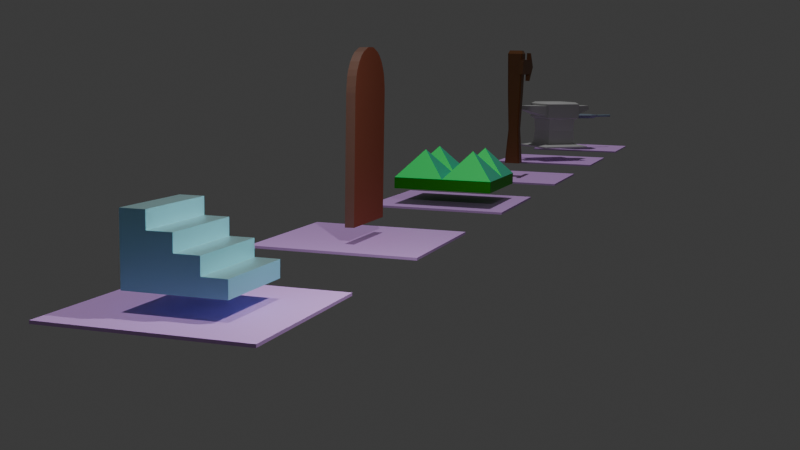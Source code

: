 # Source: paractic_modelling_pan.blend  (saved by Blender 4.2.66; exported with 4.5.12 LTS)
import bpy
from mathutils import Matrix  # noqa: F401  (used for matrix-valued properties, if any)

bpy.ops.wm.read_factory_settings(use_empty=True)
scene = bpy.context.scene
scene.name = 'Scene'

# ---- collections
col_collection = bpy.data.collections.new('Collection'); scene.collection.children.link(col_collection)

# ---- materials (node trees are filled in below, after node groups)
mat_basic = bpy.data.materials.new('Basic')
mat_basic_hard = bpy.data.materials.new('Basic_hard')
mat_alap_sik = bpy.data.materials.new('Alap_sik')
mat_door_medium = bpy.data.materials.new('door_medium')
mat_door_light = bpy.data.materials.new('door_light')
mat_trap_basic = bpy.data.materials.new('trap_basic')
mat_trap_light = bpy.data.materials.new('trap_light')
mat_trap_dark = bpy.data.materials.new('trap_dark')
mat_column_medium = bpy.data.materials.new('column_medium')
mat_column_dark = bpy.data.materials.new('column_dark')
mat_column_light = bpy.data.materials.new('column_light')
mat_anvil_grey = bpy.data.materials.new('anvil_grey')
mat_pan_col = bpy.data.materials.new('pan_col')

# ---- node groups
ng_smooth_by_angle = bpy.data.node_groups.new('Smooth by Angle', 'GeometryNodeTree')
_s = ng_smooth_by_angle.interface.new_socket(name='Mesh', in_out='OUTPUT', socket_type='NodeSocketGeometry')
_s = ng_smooth_by_angle.interface.new_socket(name='Mesh', in_out='INPUT', socket_type='NodeSocketGeometry')
_s = ng_smooth_by_angle.interface.new_socket(name='Angle', in_out='INPUT', socket_type='NodeSocketFloat')
_s.subtype = 'ANGLE'
_s.default_value = 0.5236
_s.min_value = 0.0
_s.max_value = 3.142
_s.description = 'Maximum face angle for smooth edges'
_s = ng_smooth_by_angle.interface.new_socket(name='Ignore Sharpness', in_out='INPUT', socket_type='NodeSocketBool')
_s.force_non_field = True
ng_smooth_by_angle.description = 'Set the sharpness of mesh edges based on the angle between the neighboring faces'
ng_smooth_by_angle.is_modifier = True
_N = ng_smooth_by_angle.nodes; _L = ng_smooth_by_angle.links
n0 = _N.new('GeometryNodeSetShadeSmooth'); n0.name = 'Set Shade Smooth'; n0.location = (120, -80)
n0.domain = 'EDGE'
n1 = _N.new('GeometryNodeSetShadeSmooth'); n1.name = 'Set Shade Smooth.001'; n1.location = (300, -80)
n2 = _N.new('NodeGroupOutput'); n2.name = 'Group Output'; n2.location = (480, -80)
n3 = _N.new('GeometryNodeInputMeshEdgeAngle'); n3.name = 'Edge Angle'; n3.location = (-440, -240)
n4 = _N.new('NodeGroupInput'); n4.name = 'Group Input'; n4.location = (-80, -80)
n5 = _N.new('GeometryNodeInputEdgeSmooth'); n5.name = 'Is Edge Smooth'; n5.location = (-260, -120)
n6 = _N.new('GeometryNodeInputShadeSmooth'); n6.name = 'Is Shade Smooth'; n6.location = (-440, -397)
n7 = _N.new('FunctionNodeCompare'); n7.name = 'Compare'; n7.location = (-260, -260)
n7.operation = 'LESS_EQUAL'
n7.inputs[6].default_value = (0.0, 0.0, 0.0, 0.0)
n7.inputs[7].default_value = (0.0, 0.0, 0.0, 0.0)
n8 = _N.new('FunctionNodeBooleanMath'); n8.name = 'Boolean Math.001'; n8.location = (-80, -260)
n9 = _N.new('NodeGroupInput'); n9.name = 'Group Input.001'; n9.location = (-440, -329)
n10 = _N.new('NodeGroupInput'); n10.name = 'Group Input.002'; n10.location = (-259, -189)
n11 = _N.new('FunctionNodeBooleanMath'); n11.name = 'Boolean Math'; n11.location = (-80, -149)
n11.operation = 'OR'
n12 = _N.new('FunctionNodeBooleanMath'); n12.name = 'Boolean Math.002'; n12.location = (-260, -380)
n12.operation = 'OR'
n13 = _N.new('NodeGroupInput'); n13.name = 'Group Input.003'; n13.location = (-440, -460)
_L.new(n3.outputs[0], n7.inputs[0])
_L.new(n1.outputs[0], n2.inputs[0])
_L.new(n9.outputs[1], n7.inputs[1])
_L.new(n7.outputs[0], n8.inputs[0])
_L.new(n4.outputs[0], n0.inputs[0])
_L.new(n0.outputs[0], n1.inputs[0])
_L.new(n8.outputs[0], n0.inputs[2])
_L.new(n10.outputs[2], n11.inputs[1])
_L.new(n5.outputs[0], n11.inputs[0])
_L.new(n11.outputs[0], n0.inputs[1])
_L.new(n13.outputs[2], n12.inputs[1])
_L.new(n6.outputs[0], n12.inputs[0])
_L.new(n12.outputs[0], n8.inputs[1])
n2.is_active_output = True

# ---- material node trees
mat_basic.use_nodes = True; mat_basic.node_tree.nodes.clear()
_N = mat_basic.node_tree.nodes; _L = mat_basic.node_tree.links
n0 = _N.new('ShaderNodeBsdfPrincipled'); n0.name = 'Principled BSDF'; n0.location = (10, 300)
n0.inputs[0].default_value = (0.2766, 0.7051, 0.8001, 1.0)
n1 = _N.new('ShaderNodeOutputMaterial'); n1.name = 'Material Output'; n1.location = (300, 300)
_L.new(n0.outputs[0], n1.inputs[0])
n1.is_active_output = True
mat_basic_hard.use_nodes = True; mat_basic_hard.node_tree.nodes.clear()
_N = mat_basic_hard.node_tree.nodes; _L = mat_basic_hard.node_tree.links
n0 = _N.new('ShaderNodeBsdfPrincipled'); n0.name = 'Principled BSDF'; n0.location = (10, 300)
n0.inputs[0].default_value = (0.5091, 0.7807, 0.8003, 1.0)
n0.inputs[1].default_value = 1.0
n1 = _N.new('ShaderNodeOutputMaterial'); n1.name = 'Material Output'; n1.location = (300, 300)
_L.new(n0.outputs[0], n1.inputs[0])
n1.is_active_output = True
mat_alap_sik.use_nodes = True; mat_alap_sik.node_tree.nodes.clear()
_N = mat_alap_sik.node_tree.nodes; _L = mat_alap_sik.node_tree.links
n0 = _N.new('ShaderNodeBsdfPrincipled'); n0.name = 'Principled BSDF'; n0.location = (10, 300)
n0.inputs[0].default_value = (0.7639, 0.4292, 0.9598, 0.0)
n1 = _N.new('ShaderNodeOutputMaterial'); n1.name = 'Material Output'; n1.location = (300, 300)
_L.new(n0.outputs[0], n1.inputs[0])
n1.is_active_output = True
mat_door_medium.use_nodes = True; mat_door_medium.node_tree.nodes.clear()
_N = mat_door_medium.node_tree.nodes; _L = mat_door_medium.node_tree.links
n0 = _N.new('ShaderNodeBsdfPrincipled'); n0.name = 'Principled BSDF'; n0.location = (10, 300)
n0.inputs[0].default_value = (0.3347, 0.1083, 0.06471, 1.0)
n0.inputs[1].default_value = 0.6744
n0.inputs[2].default_value = 1.0
n0.inputs[3].default_value = 1.0
n1 = _N.new('ShaderNodeOutputMaterial'); n1.name = 'Material Output'; n1.location = (300, 300)
_L.new(n0.outputs[0], n1.inputs[0])
n1.is_active_output = True
mat_door_light.use_nodes = True; mat_door_light.node_tree.nodes.clear()
_N = mat_door_light.node_tree.nodes; _L = mat_door_light.node_tree.links
n0 = _N.new('ShaderNodeBsdfPrincipled'); n0.name = 'Principled BSDF'; n0.location = (10, 300)
n0.inputs[0].default_value = (0.1985, 0.1017, 0.0727, 1.0)
n1 = _N.new('ShaderNodeOutputMaterial'); n1.name = 'Material Output'; n1.location = (300, 300)
_L.new(n0.outputs[0], n1.inputs[0])
n1.is_active_output = True
mat_trap_basic.use_nodes = True; mat_trap_basic.node_tree.nodes.clear()
_N = mat_trap_basic.node_tree.nodes; _L = mat_trap_basic.node_tree.links
n0 = _N.new('ShaderNodeBsdfPrincipled'); n0.name = 'Principled BSDF'; n0.location = (10, 300)
n0.inputs[0].default_value = (0.04353, 0.8013, 0.1992, 1.0)
n0.inputs[1].default_value = 0.8837
n0.inputs[2].default_value = 0.686
n1 = _N.new('ShaderNodeOutputMaterial'); n1.name = 'Material Output'; n1.location = (300, 300)
_L.new(n0.outputs[0], n1.inputs[0])
n1.is_active_output = True
mat_trap_light.use_nodes = True; mat_trap_light.node_tree.nodes.clear()
_N = mat_trap_light.node_tree.nodes; _L = mat_trap_light.node_tree.links
n0 = _N.new('ShaderNodeBsdfPrincipled'); n0.name = 'Principled BSDF'; n0.location = (10, 300)
n0.inputs[0].default_value = (0.1229, 0.7304, 0.5016, 1.0)
n0.inputs[1].default_value = 1.0
n0.inputs[2].default_value = 0.8721
n1 = _N.new('ShaderNodeOutputMaterial'); n1.name = 'Material Output'; n1.location = (300, 300)
_L.new(n0.outputs[0], n1.inputs[0])
n1.is_active_output = True
mat_trap_dark.use_nodes = True; mat_trap_dark.node_tree.nodes.clear()
_N = mat_trap_dark.node_tree.nodes; _L = mat_trap_dark.node_tree.links
n0 = _N.new('ShaderNodeBsdfPrincipled'); n0.name = 'Principled BSDF'; n0.location = (10, 300)
n0.inputs[0].default_value = (0.03145, 0.4969, 0.01212, 1.0)
n0.inputs[1].default_value = 0.9302
n0.inputs[2].default_value = 0.4651
n0.inputs[3].default_value = 1.0
n1 = _N.new('ShaderNodeOutputMaterial'); n1.name = 'Material Output'; n1.location = (300, 300)
_L.new(n0.outputs[0], n1.inputs[0])
n1.is_active_output = True
mat_column_medium.use_nodes = True; mat_column_medium.node_tree.nodes.clear()
_N = mat_column_medium.node_tree.nodes; _L = mat_column_medium.node_tree.links
n0 = _N.new('ShaderNodeBsdfPrincipled'); n0.name = 'Principled BSDF'; n0.location = (10, 300)
n0.inputs[0].default_value = (0.1838, 0.06099, 0.008393, 1.0)
n1 = _N.new('ShaderNodeOutputMaterial'); n1.name = 'Material Output'; n1.location = (300, 300)
_L.new(n0.outputs[0], n1.inputs[0])
n1.is_active_output = True
mat_column_dark.use_nodes = True; mat_column_dark.node_tree.nodes.clear()
_N = mat_column_dark.node_tree.nodes; _L = mat_column_dark.node_tree.links
n0 = _N.new('ShaderNodeBsdfPrincipled'); n0.name = 'Principled BSDF'; n0.location = (10, 300)
n0.inputs[0].default_value = (0.2037, 0.06403, 0.04224, 1.0)
n1 = _N.new('ShaderNodeOutputMaterial'); n1.name = 'Material Output'; n1.location = (300, 300)
_L.new(n0.outputs[0], n1.inputs[0])
n1.is_active_output = True
mat_column_light.use_nodes = True; mat_column_light.node_tree.nodes.clear()
_N = mat_column_light.node_tree.nodes; _L = mat_column_light.node_tree.links
n0 = _N.new('ShaderNodeBsdfPrincipled'); n0.name = 'Principled BSDF'; n0.location = (10, 300)
n0.inputs[0].default_value = (0.1607, 0.07226, 0.02708, 1.0)
n1 = _N.new('ShaderNodeOutputMaterial'); n1.name = 'Material Output'; n1.location = (300, 300)
_L.new(n0.outputs[0], n1.inputs[0])
n1.is_active_output = True
mat_anvil_grey.use_nodes = True; mat_anvil_grey.node_tree.nodes.clear()
_N = mat_anvil_grey.node_tree.nodes; _L = mat_anvil_grey.node_tree.links
n0 = _N.new('ShaderNodeBsdfPrincipled'); n0.name = 'Principled BSDF'; n0.location = (10, 300)
n0.inputs[0].default_value = (0.5271, 0.5271, 0.5271, 1.0)
n1 = _N.new('ShaderNodeOutputMaterial'); n1.name = 'Material Output'; n1.location = (300, 300)
_L.new(n0.outputs[0], n1.inputs[0])
n1.is_active_output = True
mat_pan_col.use_nodes = True; mat_pan_col.node_tree.nodes.clear()
_N = mat_pan_col.node_tree.nodes; _L = mat_pan_col.node_tree.links
n0 = _N.new('ShaderNodeBsdfPrincipled'); n0.name = 'Principled BSDF'; n0.location = (10, 300)
n0.inputs[0].default_value = (0.1845, 0.2462, 0.3185, 1.0)
n1 = _N.new('ShaderNodeOutputMaterial'); n1.name = 'Material Output'; n1.location = (300, 300)
_L.new(n0.outputs[0], n1.inputs[0])
n1.is_active_output = True

# ---- world
world_world = bpy.data.worlds.new('World'); scene.world = world_world
world_world.use_nodes = True; world_world.node_tree.nodes.clear()
_N = world_world.node_tree.nodes; _L = world_world.node_tree.links
n0 = _N.new('ShaderNodeOutputWorld'); n0.name = 'World Output'; n0.location = (300, 300)
n1 = _N.new('ShaderNodeBackground'); n1.name = 'Background'; n1.location = (10, 300)
n1.inputs[0].default_value = (0.05088, 0.05088, 0.05088, 1.0)
_L.new(n1.outputs[0], n0.inputs[0])
n0.is_active_output = True
world_world.color = (0.05088, 0.05088, 0.05088)
world_world.sun_shadow_jitter_overblur = 0.0

# ---- cameras
cam_camera_01 = bpy.data.cameras.new('Camera_01')
cam_camera_01.clip_end = 100.0
cam_camera_01.ortho_scale = 7.314

# ---- lights
light_light = bpy.data.lights.new('Light', 'POINT')
light_light.energy = 1000.0
light_light.shadow_soft_size = 0.1
light_light_001 = bpy.data.lights.new('Light.001', 'POINT')
light_light_001.energy = 0.7
light_light_001.shadow_soft_size = 0.1
light_sun = bpy.data.lights.new('Sun', 'SUN')
light_sun.energy = 1.0

# ---- meshes
me_s_klap = bpy.data.meshes.new('Síklap')
me_s_klap.from_pydata([(-1.0, -1.0, 0.0), (1.0, -1.0, 0.0), (-1.0, 1.0, 0.0), (1.0, 1.0, 0.0), (1.0, -1.0, 0.35), (0.4977, -1.0, 0.35), (0.4977, 1.0, 0.35), (0.4977, -1.0, 0.7), (0.4977, 1.0, 0.7), (-0.002321, -1.0, 0.7), (-0.002321, 1.0, 0.7), (-0.002321, -1.0, 1.05), (-0.002321, 1.0, 1.05), (-0.5023, -1.0, 1.05), (-0.5023, 1.0, 1.05), (-0.5023, -1.0, 1.4), (-0.5023, 1.0, 1.4), (-1.0, -1.0, 1.4), (-1.0, 1.0, 1.4), (-1.0, -1.0, 0.0), (-1.0, 1.0, 0.0), (-1.0, 1.0, 1.4), (-0.5023, 1.0, 1.4), (-1.0, 1.0, 1.4), (-0.5023, 1.0, 1.4), (-0.002321, 0.9991, 1.05), (-0.5023, 0.9991, 1.05), (0.4977, 1.0, 0.7), (-0.002321, 1.0, 0.7), (1.0, 1.0, 0.35), (0.4977, 1.0, 0.35), (-1.0, -1.0, 0.0)], [(2, 0), (25, 26), (0, 31)], [(1, 4, 5, 19), (6, 8, 7, 5), (8, 10, 9, 7), (10, 12, 11, 9), (12, 14, 13, 11), (14, 16, 15, 13), (16, 18, 17, 15), (18, 20, 19, 17), (21, 22, 24, 23), (29, 3, 2, 20, 30), (6, 30, 20, 28, 27, 8), (10, 28, 20, 14, 12), (14, 20, 2, 21, 16), (0, 17, 19), (13, 15, 17, 0), (1, 0, 19), (19, 0, 13), (19, 9, 11, 13), (19, 5, 7, 9), (3, 1, 19, 2), (4, 1, 3, 29), (5, 4, 29, 30)])
me_s_klap.polygons.foreach_set('material_index', [0, 0, 2, 0, 2, 0, 2, 0, 0, 0, 0, 0, 0, 0, 0, 0, 0, 0, 0, 0, 0, 2])
_uv = me_s_klap.uv_layers.new(name='UVMap')
_uv.uv.foreach_set('vector', [1.0, 0.0, 1.0, 0.0, 1.0, 0.0, 1.0, 0.0, 1.0, 1.0, 1.0, 1.0, 1.0, 0.0, 1.0, 0.0, 1.0, 1.0, 1.0, 1.0, 1.0, 0.0, 1.0, 0.0, 1.0, 1.0, 1.0, 1.0, 1.0, 0.0, 1.0, 0.0, 1.0, 1.0, 1.0, 1.0, 1.0, 0.0, 1.0, 0.0, 1.0, 1.0, 1.0, 1.0, 1.0, 0.0, 1.0, 0.0, 1.0, 1.0, 1.0, 1.0, 1.0, 0.0, 1.0, 0.0, 1.0, 1.0, 1.0, 1.0, 1.0, 0.0, 1.0, 0.0, 0.0, 1.0, 0.2488, 1.0, 0.2488, 1.0, 0.0, 1.0, 0.0, 0.0, 1.0, 1.0, 0.0, 0.0, 0.0, 0.0, 0.0, 0.0, 1.0, 1.0, 0.0, 0.0, 0.0, 0.0, 0.0, 0.0, 0.0, 0.0, 1.0, 1.0, 1.0, 1.0, 0.0, 0.0, 0.0, 0.0, 1.0, 1.0, 1.0, 1.0, 1.0, 1.0, 0.0, 0.0, 0.0, 0.0, 0.0, 0.0, 1.0, 1.0, 0.0, 0.0, 1.0, 0.0, 1.0, 0.0, 1.0, 0.0, 1.0, 0.0, 1.0, 0.0, 0.0, 0.0, 1.0, 0.0, 0.0, 0.0, 1.0, 0.0, 1.0, 0.0, 0.0, 0.0, 1.0, 0.0, 1.0, 0.0, 1.0, 0.0, 1.0, 0.0, 1.0, 0.0, 1.0, 0.0, 1.0, 0.0, 1.0, 0.0, 1.0, 0.0, 0.0, 0.0, 1.0, 0.0, 1.0, 0.0, 0.0, 0.0, 1.0, 0.0, 1.0, 0.0, 1.0, 1.0, 0.0, 0.0, 1.0, 0.0, 1.0, 0.0, 0.0, 0.0, 0.0, 0.0])
me_s_klap.materials.append(mat_basic)
me_s_klap.materials.append(None)
me_s_klap.materials.append(mat_basic_hard)
me_s_klap.update()
me_s_klap_001 = bpy.data.meshes.new('Síklap.001')
me_s_klap_001.from_pydata([(-1.0, -1.0, 0.0), (1.0, -1.0, 0.0), (-1.0, 1.0, 0.0), (1.0, 1.0, 0.0), (-1.0, 1.0, 0.0), (-1.0, -1.0, 0.0), (1.0, -1.0, 0.0), (1.0, 1.0, 0.0), (-1.0, 1.0, -0.03061), (-1.0, -1.0, -0.03061), (1.0, -1.0, -0.03061), (1.0, 1.0, -0.03061)], [], [(0, 1, 3, 2), (5, 9, 10, 6), (1, 3, 7, 6), (2, 0, 5, 4), (3, 7, 4, 2), (0, 5, 6, 1), (9, 8, 11, 10), (6, 10, 11, 7), (4, 8, 9, 5), (7, 11, 8, 4)])
_uv = me_s_klap_001.uv_layers.new(name='UVMap')
_uv.uv.foreach_set('vector', [0.0, 0.0, 1.0, 0.0, 1.0, 1.0, 0.0, 1.0, 0.0, 0.0, 0.0, 0.0, 1.0, 0.0, 1.0, 0.0, 1.0, 0.0, 1.0, 1.0, 1.0, 1.0, 1.0, 0.0, 0.0, 1.0, 0.0, 0.0, 0.0, 0.0, 0.0, 1.0, 1.0, 1.0, 1.0, 1.0, 0.0, 1.0, 0.0, 1.0, 0.0, 0.0, 0.0, 0.0, 1.0, 0.0, 1.0, 0.0, 0.0, 0.0, 0.0, 1.0, 1.0, 1.0, 1.0, 0.0, 1.0, 0.0, 1.0, 0.0, 1.0, 1.0, 1.0, 1.0, 0.0, 1.0, 0.0, 1.0, 0.0, 0.0, 0.0, 0.0, 1.0, 1.0, 1.0, 1.0, 0.0, 1.0, 0.0, 1.0])
me_s_klap_001.materials.append(mat_alap_sik)
me_s_klap_001.update()
me_henger = bpy.data.meshes.new('Henger')
me_henger.from_pydata([(6.307, 1.174, 9.127), (3.222, 1.181, 9.146), (6.299, -1.405, 9.135), (3.214, -1.398, 9.154), (6.549, 1.169, -0.2458), (6.554, 1.151, -0.6644), (3.469, 1.158, -0.6458), (3.464, 1.176, -0.2272), (6.546, -1.392, -0.6566), (6.541, -1.41, -0.2379), (3.456, -1.403, -0.2193), (3.461, -1.385, -0.638), (6.545, -1.254, -1.804), (6.545, -1.33, -1.389), (3.46, -1.323, -1.371), (3.46, -1.247, -1.785), (6.544, -0.9116, -2.766), (6.544, -1.092, -2.37), (3.459, -1.085, -2.351), (3.459, -0.9048, -2.747), (6.545, -0.3863, -3.336), (6.544, -0.7374, -3.038), (3.459, -0.7306, -3.019), (3.46, -0.3794, -3.317), (6.545, -0.3122, -3.37), (6.546, 0.06795, -3.371), (3.461, 0.0748, -3.353), (3.46, -0.3053, -3.352), (6.548, 0.4933, -3.042), (6.547, 0.1417, -3.337), (3.462, 0.1486, -3.319), (3.463, 0.5001, -3.023), (6.551, 0.8487, -2.376), (6.549, 0.6677, -2.77), (3.464, 0.6746, -2.752), (3.465, 0.8556, -2.357), (6.553, 1.088, -1.397), (6.552, 1.011, -1.811), (3.467, 1.018, -1.792), (3.468, 1.095, -1.378)], [], [(12, 15, 18, 17), (12, 17, 32, 37), (16, 21, 28, 33), (24, 25, 29, 20), (28, 31, 34, 33), (32, 35, 38, 37), (9, 4, 0, 2), (8, 11, 14, 13), (36, 39, 6, 5), (0, 1, 3, 2), (10, 9, 2, 3), (3, 1, 7, 10), (16, 19, 22, 21), (20, 23, 27, 24), (25, 26, 30, 29), (8, 13, 36, 5), (14, 11, 6, 39), (18, 15, 38, 35), (22, 19, 34, 31), (26, 27, 23, 30), (5, 6, 7, 4), (11, 8, 9, 10), (15, 12, 13, 14), (19, 16, 17, 18), (23, 20, 21, 22), (26, 25, 24, 27), (31, 28, 29, 30), (35, 32, 33, 34), (39, 36, 37, 38), (10, 7, 6, 11), (14, 39, 38, 15), (18, 35, 34, 19), (22, 31, 30, 23), (8, 5, 4, 9), (12, 37, 36, 13), (16, 33, 32, 17), (20, 29, 28, 21), (4, 7, 1, 0)])
me_henger.polygons.foreach_set('material_index', [1, 0, 0, 0, 1, 1, 0, 1, 1, 1, 1, 0, 1, 1, 1, 0, 0, 0, 0, 0, 1, 1, 1, 1, 1, 1, 1, 1, 1, 0, 0, 0, 0, 0, 0, 0, 0, 1])
_uv = me_henger.uv_layers.new(name='UVMap')
_uv.uv.foreach_set('vector', [0.4243, 0.5, 0.4243, 1.0, 0.3882, 1.0, 0.3882, 0.5, 0.4243, 0.5, 0.3882, 0.5, 0.1118, 0.5, 0.07565, 0.5, 0.3568, 0.5, 0.3307, 0.5, 0.1693, 0.5, 0.1432, 0.5, 0.2741, 0.5, 0.2259, 0.5, 0.2166, 0.5, 0.2834, 0.5, 0.1693, 0.5, 0.1693, 1.0, 0.1432, 1.0, 0.1432, 0.5, 0.1118, 0.5, 0.1118, 1.0, 0.07565, 1.0, 0.07565, 0.5, 0.5, 0.5, 0.0, 0.5, 0.0, 0.5, 0.5, 0.5, 0.4886, 0.5, 0.4886, 1.0, 0.4489, 1.0, 0.4489, 0.5, 0.05114, 0.5, 0.05114, 1.0, 0.01136, 1.0, 0.01136, 0.5, 0.0, 0.5, 0.0, 1.0, 0.5, 1.0, 0.5, 0.5, 0.5, 1.0, 0.5, 0.5, 0.5, 0.5, 0.5, 1.0, 0.5, 1.0, 0.0, 1.0, 0.0, 1.0, 0.5, 1.0, 0.3568, 0.5, 0.3568, 1.0, 0.3307, 1.0, 0.3307, 0.5, 0.2834, 0.5, 0.2834, 1.0, 0.2741, 1.0, 0.2741, 0.5, 0.2259, 0.5, 0.2259, 1.0, 0.2166, 1.0, 0.2166, 0.5, 0.4886, 0.5, 0.4489, 0.5, 0.05114, 0.5, 0.01136, 0.5, 0.4489, 1.0, 0.4886, 1.0, 0.01136, 1.0, 0.05114, 1.0, 0.3882, 1.0, 0.4243, 1.0, 0.07565, 1.0, 0.1118, 1.0, 0.3307, 1.0, 0.3568, 1.0, 0.1432, 1.0, 0.1693, 1.0, 0.2259, 1.0, 0.2741, 1.0, 0.2834, 1.0, 0.2166, 1.0, 0.01136, 0.5, 0.01136, 1.0, 0.0, 1.0, 0.0, 0.5, 0.4886, 1.0, 0.4886, 0.5, 0.5, 0.5, 0.5, 1.0, 0.4243, 1.0, 0.4243, 0.5, 0.4489, 0.5, 0.4489, 1.0, 0.3568, 1.0, 0.3568, 0.5, 0.3882, 0.5, 0.3882, 1.0, 0.2834, 1.0, 0.2834, 0.5, 0.3307, 0.5, 0.3307, 1.0, 0.2259, 1.0, 0.2259, 0.5, 0.2741, 0.5, 0.2741, 1.0, 0.1693, 1.0, 0.1693, 0.5, 0.2166, 0.5, 0.2166, 1.0, 0.1118, 1.0, 0.1118, 0.5, 0.1432, 0.5, 0.1432, 1.0, 0.05114, 1.0, 0.05114, 0.5, 0.07565, 0.5, 0.07565, 1.0, 0.5, 1.0, 0.0, 1.0, 0.01136, 1.0, 0.4886, 1.0, 0.4489, 1.0, 0.05114, 1.0, 0.07565, 1.0, 0.4243, 1.0, 0.3882, 1.0, 0.1118, 1.0, 0.1432, 1.0, 0.3568, 1.0, 0.3307, 1.0, 0.1693, 1.0, 0.2166, 1.0, 0.2834, 1.0, 0.4886, 0.5, 0.01136, 0.5, 0.0, 0.5, 0.5, 0.5, 0.4243, 0.5, 0.07565, 0.5, 0.05114, 0.5, 0.4489, 0.5, 0.3568, 0.5, 0.1432, 0.5, 0.1118, 0.5, 0.3882, 0.5, 0.2834, 0.5, 0.2166, 0.5, 0.1693, 0.5, 0.3307, 0.5, 0.0, 0.5, 0.0, 1.0, 0.0, 1.0, 0.0, 0.5])
me_henger.materials.append(mat_door_medium)
me_henger.materials.append(mat_door_light)
me_henger.update()
me_s_klap_004 = bpy.data.meshes.new('Síklap.004')
me_s_klap_004.from_pydata([(-1.0, -1.0, 0.0), (1.0, -1.0, 0.0), (-1.0, 1.0, 0.0), (1.0, 1.0, 0.0), (-1.0, 1.0, 0.0), (-1.0, -1.0, 0.0), (1.0, -1.0, 0.0), (1.0, 1.0, 0.0), (-1.0, 1.0, -0.03061), (-1.0, -1.0, -0.03061), (1.0, -1.0, -0.03061), (1.0, 1.0, -0.03061)], [], [(0, 1, 3, 2), (5, 9, 10, 6), (1, 3, 7, 6), (2, 0, 5, 4), (3, 2, 4, 7), (0, 1, 6, 5), (9, 8, 11, 10), (6, 10, 11, 7), (4, 8, 9, 5), (7, 11, 8, 4)])
_uv = me_s_klap_004.uv_layers.new(name='UVMap')
_uv.uv.foreach_set('vector', [0.0, 0.0, 1.0, 0.0, 1.0, 1.0, 0.0, 1.0, 0.0, 0.0, 0.0, 0.0, 1.0, 0.0, 1.0, 0.0, 1.0, 0.0, 1.0, 1.0, 1.0, 1.0, 1.0, 0.0, 0.0, 1.0, 0.0, 0.0, 0.0, 0.0, 0.0, 1.0, 1.0, 1.0, 0.0, 1.0, 0.0, 1.0, 1.0, 1.0, 0.0, 0.0, 1.0, 0.0, 1.0, 0.0, 0.0, 0.0, 0.0, 0.0, 0.0, 1.0, 1.0, 1.0, 1.0, 0.0, 1.0, 0.0, 1.0, 0.0, 1.0, 1.0, 1.0, 1.0, 0.0, 1.0, 0.0, 1.0, 0.0, 0.0, 0.0, 0.0, 1.0, 1.0, 1.0, 1.0, 0.0, 1.0, 0.0, 1.0])
me_s_klap_004.materials.append(mat_alap_sik)
me_s_klap_004.update()
me_s_klap_005 = bpy.data.meshes.new('Síklap.005')
me_s_klap_005.from_pydata([(-1.0, -1.0, 0.0), (1.0, -1.0, 0.0), (-1.0, 1.0, 0.0), (1.0, 1.0, 0.0), (-1.0, 1.0, 0.0), (-1.0, -1.0, 0.0), (1.0, -1.0, 0.0), (1.0, 1.0, 0.0), (-1.0, 1.0, -0.03061), (-1.0, -1.0, -0.03061), (1.0, -1.0, -0.03061), (1.0, 1.0, -0.03061)], [], [(0, 1, 3, 2), (5, 9, 10, 6), (1, 3, 7, 6), (2, 0, 5, 4), (3, 2, 4, 7), (0, 1, 6, 5), (9, 8, 11, 10), (6, 10, 11, 7), (4, 8, 9, 5), (7, 11, 8, 4)])
_uv = me_s_klap_005.uv_layers.new(name='UVMap')
_uv.uv.foreach_set('vector', [0.0, 0.0, 1.0, 0.0, 1.0, 1.0, 0.0, 1.0, 0.0, 0.0, 0.0, 0.0, 1.0, 0.0, 1.0, 0.0, 1.0, 0.0, 1.0, 1.0, 1.0, 1.0, 1.0, 0.0, 0.0, 1.0, 0.0, 0.0, 0.0, 0.0, 0.0, 1.0, 1.0, 1.0, 0.0, 1.0, 0.0, 1.0, 1.0, 1.0, 0.0, 0.0, 1.0, 0.0, 1.0, 0.0, 0.0, 0.0, 0.0, 0.0, 0.0, 1.0, 1.0, 1.0, 1.0, 0.0, 1.0, 0.0, 1.0, 0.0, 1.0, 1.0, 1.0, 1.0, 0.0, 1.0, 0.0, 1.0, 0.0, 0.0, 0.0, 0.0, 1.0, 1.0, 1.0, 1.0, 0.0, 1.0, 0.0, 1.0])
me_s_klap_005.materials.append(mat_alap_sik)
me_s_klap_005.update()
me_s_klap_006 = bpy.data.meshes.new('Síklap.006')
me_s_klap_006.from_pydata([(-1.0, -1.0, 0.0), (1.0, -1.0, 0.0), (-1.0, 1.0, 0.0), (1.0, 1.0, 0.0), (-1.0, 1.0, 0.2246), (-1.0, -1.0, 0.2246), (1.0, -1.0, 0.2246), (1.0, 1.0, 0.2246), (-1.0, 0.0, 0.2246), (1.0, 0.0, 0.2246), (0.0, -1.0, 0.2246), (0.0, 1.0, 0.2246), (0.0, 0.0, 0.2246), (0.0, 0.0, 0.0), (0.5, 0.5, 0.7779), (0.5, -0.5, 0.7779), (-0.5, -0.5, 0.7779), (-0.5, 0.5, 0.7779)], [], [(13, 2, 3, 1), (1, 3, 7, 9), (2, 0, 5, 8), (2, 4, 11), (1, 6, 10), (2, 8, 4), (1, 9, 6), (0, 2, 13, 1), (0, 1, 10, 5), (3, 2, 11, 7), (12, 9, 14), (9, 7, 14), (7, 11, 14), (11, 12, 14), (10, 6, 15), (6, 9, 15), (9, 12, 15), (12, 10, 15), (5, 10, 16), (10, 12, 16), (12, 8, 16), (8, 5, 16), (8, 12, 17), (12, 11, 17), (11, 4, 17), (4, 8, 17)])
me_s_klap_006.polygons.foreach_set('material_index', [2, 2, 2, 2, 2, 2, 2, 2, 2, 2, 0, 1, 0, 1, 0, 1, 0, 1, 0, 1, 0, 0, 0, 1, 0, 0])
_uv = me_s_klap_006.uv_layers.new(name='UVMap')
_uv.uv.foreach_set('vector', [0.5, 0.5, 0.5, 1.0, 1.0, 1.0, 1.0, 0.5, 1.0, 0.5, 1.0, 1.0, 1.0, 1.0, 1.0, 0.5, 0.0, 0.5, 0.0, 0.0, 0.0, 0.0, 0.0, 0.5, 0.0, 1.0, 0.0, 1.0, 0.5, 1.0, 1.0, 0.0, 1.0, 0.0, 0.5, 0.0, 0.0, 0.5, 0.0, 0.5, 0.0, 1.0, 1.0, 0.5, 1.0, 0.5, 1.0, 0.0, 0.0, 0.0, 0.0, 0.5, 0.5, 0.5, 0.5, 0.0, 0.0, 0.0, 0.5, 0.0, 0.5, 0.0, 0.0, 0.0, 1.0, 1.0, 0.5, 1.0, 0.5, 1.0, 1.0, 1.0, 0.5, 0.5, 1.0, 0.5, 0.651, 0.651, 1.0, 0.5, 1.0, 1.0, 0.849, 0.651, 1.0, 1.0, 0.5, 1.0, 0.849, 0.849, 0.5, 1.0, 0.5, 0.5, 0.651, 0.849, 0.5, 0.0, 1.0, 0.0, 0.651, 0.151, 1.0, 0.0, 1.0, 0.5, 0.849, 0.151, 1.0, 0.5, 0.5, 0.5, 0.849, 0.349, 0.5, 0.5, 0.5, 0.0, 0.651, 0.349, 0.0, 0.0, 0.5, 0.0, 0.151, 0.151, 0.5, 0.0, 0.5, 0.5, 0.349, 0.151, 0.5, 0.5, 0.0, 0.5, 0.349, 0.349, 0.0, 0.5, 0.0, 0.0, 0.151, 0.349, 0.0, 0.5, 0.5, 0.5, 0.151, 0.651, 0.5, 0.5, 0.5, 1.0, 0.349, 0.651, 0.5, 1.0, 0.0, 1.0, 0.349, 0.849, 0.0, 1.0, 0.0, 0.5, 0.151, 0.849])
me_s_klap_006.materials.append(mat_trap_basic)
me_s_klap_006.materials.append(mat_trap_light)
me_s_klap_006.materials.append(mat_trap_dark)
me_s_klap_006.update()
me_s_klap_007 = bpy.data.meshes.new('Síklap.007')
me_s_klap_007.from_pydata([(-1.0, -1.0, 0.0), (1.0, -1.0, 0.0), (-1.0, 1.0, 0.0), (1.0, 1.0, 0.0), (-1.0, 1.0, 0.0), (-1.0, -1.0, 0.0), (1.0, -1.0, 0.0), (1.0, 1.0, 0.0), (-1.0, 1.0, -0.03061), (-1.0, -1.0, -0.03061), (1.0, -1.0, -0.03061), (1.0, 1.0, -0.03061)], [], [(0, 1, 3, 2), (5, 9, 10, 6), (1, 3, 7, 6), (2, 0, 5, 4), (3, 2, 4, 7), (0, 1, 6, 5), (9, 8, 11, 10), (6, 10, 11, 7), (4, 8, 9, 5), (7, 11, 8, 4)])
_uv = me_s_klap_007.uv_layers.new(name='UVMap')
_uv.uv.foreach_set('vector', [0.0, 0.0, 1.0, 0.0, 1.0, 1.0, 0.0, 1.0, 0.0, 0.0, 0.0, 0.0, 1.0, 0.0, 1.0, 0.0, 1.0, 0.0, 1.0, 1.0, 1.0, 1.0, 1.0, 0.0, 0.0, 1.0, 0.0, 0.0, 0.0, 0.0, 0.0, 1.0, 1.0, 1.0, 0.0, 1.0, 0.0, 1.0, 1.0, 1.0, 0.0, 0.0, 1.0, 0.0, 1.0, 0.0, 0.0, 0.0, 0.0, 0.0, 0.0, 1.0, 1.0, 1.0, 1.0, 0.0, 1.0, 0.0, 1.0, 0.0, 1.0, 1.0, 1.0, 1.0, 0.0, 1.0, 0.0, 1.0, 0.0, 0.0, 0.0, 0.0, 1.0, 1.0, 1.0, 1.0, 0.0, 1.0, 0.0, 1.0])
me_s_klap_007.materials.append(mat_alap_sik)
me_s_klap_007.update()
me_kocka = bpy.data.meshes.new('Kocka')
me_kocka.from_pydata([(-1.0, -0.8376, 1.0), (-0.8376, -1.0, 1.0), (-0.8376, 1.0, 1.0), (-1.0, 0.8376, 1.0), (0.8376, -1.0, 1.0), (1.0, -0.8376, 1.0), (1.0, 0.8376, 1.0), (0.8376, 1.0, 1.0), (-0.8362, -1.0, -0.8261), (-1.0, -0.8362, -0.8261), (-0.8362, 1.0, -0.8261), (-1.0, 0.8362, -0.8261), (1.0, 0.8362, -0.8261), (0.8362, 1.0, -0.8261), (0.8362, -1.0, -0.8261), (1.0, -0.8362, -0.8261), (-0.6948, -0.5325, 0.4353), (-0.5325, -0.6948, 0.4353), (-0.5325, 0.6948, 0.4353), (-0.6948, 0.5325, 0.4353), (0.6948, 0.5325, 0.4353), (0.5325, 0.6948, 0.4353), (0.5325, -0.6948, 0.4353), (0.6948, -0.5325, 0.4353), (-0.888, 0.7253, -0.1954), (-0.7253, 0.888, -0.1954), (0.7253, 0.888, -0.1954), (0.888, 0.7253, -0.1954), (0.888, -0.7253, -0.1954), (0.7253, -0.888, -0.1954), (-0.888, -0.7253, -0.1954), (-0.7253, -0.888, -0.1954), (-0.7993, 0.6339, -0.8795), (-0.6339, 0.7993, -0.8795), (0.6339, 0.7993, -0.8795), (0.7993, 0.6339, -0.8795), (0.7993, -0.6339, -0.8795), (0.6339, -0.7993, -0.8795), (-0.6339, -0.7993, -0.8795), (-0.7993, -0.6339, -0.8795), (0.9447, 3.761, -0.6093), (0.9002, 1.967, -0.4874), (0.9893, 1.967, -0.7312), (0.9893, 1.978, -0.8422), (0.9002, 1.978, -0.3765), (0.9447, -2.55, -0.6093), (0.9447, 3.761, -0.6093), (0.9002, 1.978, -0.3765), (0.9893, 1.978, -0.8422), (1.499, 3.761, -0.6078), (1.454, 1.978, -0.375), (1.543, 1.978, -0.8406), (1.543, 1.967, -0.7297), (1.454, 1.967, -0.4859), (1.499, -2.55, -0.6078), (0.9447, -2.55, -0.6093), (1.543, -2.55, -0.7297), (1.454, -2.55, -0.4859), (0.9002, -2.55, -0.4874), (0.9002, 1.967, -0.4874), (0.9002, -2.55, -0.4874), (0.9893, -2.55, -0.7312), (0.9893, -2.55, -0.7312), (0.9893, 1.967, -0.7312)], [], [(6, 7, 2, 3), (20, 6, 5, 23), (39, 9, 11, 32), (16, 0, 3, 19), (18, 2, 7, 21), (14, 29, 31, 8), (30, 16, 19, 24), (12, 27, 28, 15), (9, 30, 24, 11), (25, 18, 21, 26), (32, 33, 34, 35), (27, 20, 23, 28), (29, 22, 17, 31), (37, 14, 8, 38), (33, 10, 13, 34), (35, 12, 15, 36), (10, 25, 26, 13), (38, 39, 36, 37), (17, 1, 0, 16), (38, 8, 9, 39), (25, 10, 11, 24), (27, 12, 13, 26), (29, 14, 15, 28), (31, 17, 16, 30), (2, 18, 19, 3), (6, 20, 21, 7), (4, 22, 23, 5), (18, 25, 24, 19), (20, 27, 26, 21), (22, 29, 28, 23), (8, 31, 30, 9), (10, 33, 32, 11), (12, 35, 34, 13), (14, 37, 36, 15), (22, 4, 1, 17), (39, 32, 35, 36), (5, 6, 3, 0), (4, 5, 0, 1), (41, 44, 40), (40, 45, 60, 41), (40, 43, 42), (42, 62, 45, 40), (43, 40, 46, 48), (40, 44, 47, 46), (46, 47, 50, 49), (48, 46, 49, 51), (53, 49, 50), (49, 52, 51), (52, 49, 54, 56), (49, 53, 57, 54), (58, 55, 54, 57), (55, 61, 56, 54), (59, 58, 57, 53), (41, 60, 58, 59), (60, 45, 55, 58), (44, 41, 59, 47), (47, 59, 53, 50), (61, 63, 52, 56), (62, 42, 63, 61), (45, 62, 61, 55), (42, 43, 48, 63), (63, 48, 51, 52)])
me_kocka.polygons.foreach_set('material_index', [0, 2, 0, 0, 0, 0, 0, 2, 0, 0, 1, 2, 0, 0, 0, 2, 0, 1, 0, 0, 0, 0, 0, 0, 0, 0, 0, 0, 0, 0, 0, 0, 0, 0, 0, 1, 0, 0, 0, 0, 0, 0, 0, 0, 0, 0, 0, 0, 0, 0, 0, 0, 0, 0, 0, 0, 0, 1, 0, 0, 0, 0])
_uv = me_kocka.uv_layers.new(name='UVMap')
_uv.uv.foreach_set('vector', [0.625, 0.5203, 0.6453, 0.5, 0.8547, 0.5, 0.875, 0.5203, 0.5544, 0.5292, 0.625, 0.5203, 0.625, 0.7297, 0.5544, 0.7208, 0.3901, 0.02586, 0.3967, 0.02047, 0.3967, 0.2295, 0.3901, 0.2241, 0.5544, 0.02921, 0.625, 0.0203, 0.625, 0.2297, 0.5544, 0.2208, 0.5544, 0.2792, 0.625, 0.2703, 0.625, 0.4797, 0.5544, 0.4708, 0.3967, 0.7705, 0.4756, 0.7729, 0.4756, 0.9771, 0.3967, 0.9795, 0.4756, 0.02289, 0.5544, 0.02921, 0.5544, 0.2208, 0.4756, 0.2271, 0.3967, 0.5205, 0.4756, 0.5229, 0.4756, 0.7271, 0.3967, 0.7295, 0.3967, 0.02047, 0.4756, 0.02289, 0.4756, 0.2271, 0.3967, 0.2295, 0.4756, 0.2729, 0.5544, 0.2792, 0.5544, 0.4708, 0.4756, 0.4771, 0.3901, 0.3276, 0.3901, 0.2759, 0.3901, 0.4741, 0.3901, 0.5259, 0.4756, 0.5229, 0.5544, 0.5292, 0.5544, 0.7208, 0.4756, 0.7271, 0.4756, 0.7729, 0.5544, 0.7792, 0.5544, 0.9708, 0.4756, 0.9771, 0.3901, 0.7759, 0.3967, 0.7705, 0.3967, 0.9795, 0.3901, 0.9741, 0.3901, 0.2759, 0.3967, 0.2705, 0.3967, 0.4795, 0.3901, 0.4741, 0.3901, 0.5259, 0.3967, 0.5205, 0.3967, 0.7295, 0.3901, 0.7241, 0.3967, 0.2705, 0.4756, 0.2729, 0.4756, 0.4771, 0.3967, 0.4795, 0.3901, 0.9741, 0.3901, 0.9224, 0.3901, 0.7241, 0.3901, 0.7759, 0.5544, 0.0, 0.6181, 0.0, 0.625, 0.0203, 0.5544, 0.02921, 0.3901, 0.0, 0.3941, 0.0, 0.3967, 0.02047, 0.3901, 0.02586, 0.4756, 0.2729, 0.3967, 0.2705, 0.3967, 0.2295, 0.4756, 0.2271, 0.4756, 0.5229, 0.3967, 0.5205, 0.3967, 0.4795, 0.4756, 0.4771, 0.4756, 0.7729, 0.3967, 0.7705, 0.3967, 0.7295, 0.4756, 0.7271, 0.4808, 0.0, 0.5544, 0.0, 0.5544, 0.02921, 0.4756, 0.02289, 0.625, 0.2703, 0.5544, 0.2792, 0.5544, 0.2208, 0.625, 0.2297, 0.625, 0.5203, 0.5544, 0.5292, 0.5544, 0.4708, 0.625, 0.4797, 0.625, 0.7703, 0.5544, 0.7792, 0.5544, 0.7208, 0.625, 0.7297, 0.5544, 0.2792, 0.4756, 0.2729, 0.4756, 0.2271, 0.5544, 0.2208, 0.5544, 0.5292, 0.4756, 0.5229, 0.4756, 0.4771, 0.5544, 0.4708, 0.5544, 0.7792, 0.4756, 0.7729, 0.4756, 0.7271, 0.5544, 0.7208, 0.4002, 0.0, 0.4756, 0.0, 0.4756, 0.02289, 0.3967, 0.02047, 0.3967, 0.2705, 0.3901, 0.2759, 0.3901, 0.2241, 0.3967, 0.2295, 0.3967, 0.5205, 0.3901, 0.5259, 0.3901, 0.4741, 0.3967, 0.4795, 0.3967, 0.7705, 0.3901, 0.7759, 0.3901, 0.7241, 0.3967, 0.7295, 0.5544, 0.7792, 0.625, 0.7703, 0.625, 0.9797, 0.5544, 0.9708, 0.3901, 0.9224, 0.3901, 0.3276, 0.3901, 0.5259, 0.3901, 0.7241, 0.625, 0.7297, 0.625, 0.5203, 0.875, 0.5203, 0.875, 0.7297, 0.6453, 0.75, 0.625, 0.7297, 0.875, 0.7297, 0.8547, 0.75, 0.4756, 0.5809, 0.4756, 0.5774, 0.4442, 0.5769, 0.4442, 0.5805, 0.4442, 0.7281, 0.4756, 0.7271, 0.4756, 0.5809, 0.4442, 0.5805, 0.4129, 0.5765, 0.4129, 0.5801, 0.4129, 0.5801, 0.4129, 0.729, 0.4442, 0.7281, 0.4442, 0.5805, 0.4129, 0.5765, 0.4442, 0.5805, 0.4442, 0.5805, 0.4129, 0.5765, 0.4442, 0.5769, 0.4756, 0.5774, 0.4756, 0.5774, 0.4442, 0.5769, 0.4442, 0.5769, 0.4756, 0.5774, 0.4756, 0.5774, 0.4442, 0.5769, 0.4129, 0.5765, 0.4442, 0.5805, 0.4442, 0.5805, 0.4129, 0.5765, 0.4756, 0.5809, 0.4442, 0.5769, 0.4756, 0.5774, 0.4442, 0.5805, 0.4129, 0.5801, 0.4129, 0.5765, 0.4129, 0.5801, 0.4442, 0.5805, 0.4442, 0.7281, 0.4129, 0.729, 0.4442, 0.5805, 0.4756, 0.5809, 0.4756, 0.7271, 0.4442, 0.7281, 0.4756, 0.7271, 0.4442, 0.7281, 0.4442, 0.7281, 0.4756, 0.7271, 0.4442, 0.7281, 0.4129, 0.729, 0.4129, 0.729, 0.4442, 0.7281, 0.4756, 0.5809, 0.4756, 0.7271, 0.4756, 0.7271, 0.4756, 0.5809, 0.4756, 0.5809, 0.4756, 0.7271, 0.4756, 0.7271, 0.4756, 0.5809, 0.4756, 0.7271, 0.4442, 0.7281, 0.4442, 0.7281, 0.4756, 0.7271, 0.4756, 0.5774, 0.4756, 0.5809, 0.4756, 0.5809, 0.4756, 0.5774, 0.4756, 0.5774, 0.4756, 0.5809, 0.4756, 0.5809, 0.4756, 0.5774, 0.4129, 0.729, 0.4129, 0.5801, 0.4129, 0.5801, 0.4129, 0.729, 0.4129, 0.729, 0.4129, 0.5801, 0.4129, 0.5801, 0.4129, 0.729, 0.4442, 0.7281, 0.4129, 0.729, 0.4129, 0.729, 0.4442, 0.7281, 0.4129, 0.5801, 0.4129, 0.5765, 0.4129, 0.5765, 0.4129, 0.5801, 0.4129, 0.5801, 0.4129, 0.5765, 0.4129, 0.5765, 0.4129, 0.5801])
me_kocka.materials.append(mat_column_medium)
me_kocka.materials.append(mat_column_dark)
me_kocka.materials.append(mat_column_light)
me_kocka.update()
me_s_klap_008 = bpy.data.meshes.new('Síklap.008')
me_s_klap_008.from_pydata([(-1.0, -1.0, 0.0), (1.0, -1.0, 0.0), (-1.0, 1.0, 0.0), (1.0, 1.0, 0.0), (-1.0, 1.0, 0.0), (-1.0, -1.0, 0.0), (1.0, -1.0, 0.0), (1.0, 1.0, 0.0), (-1.0, 1.0, -0.03061), (-1.0, -1.0, -0.03061), (1.0, -1.0, -0.03061), (1.0, 1.0, -0.03061)], [], [(0, 1, 3, 2), (5, 9, 10, 6), (1, 3, 7, 6), (2, 0, 5, 4), (3, 2, 4, 7), (0, 1, 6, 5), (9, 8, 11, 10), (6, 10, 11, 7), (4, 8, 9, 5), (7, 11, 8, 4)])
_uv = me_s_klap_008.uv_layers.new(name='UVMap')
_uv.uv.foreach_set('vector', [0.0, 0.0, 1.0, 0.0, 1.0, 1.0, 0.0, 1.0, 0.0, 0.0, 0.0, 0.0, 1.0, 0.0, 1.0, 0.0, 1.0, 0.0, 1.0, 1.0, 1.0, 1.0, 1.0, 0.0, 0.0, 1.0, 0.0, 0.0, 0.0, 0.0, 0.0, 1.0, 1.0, 1.0, 0.0, 1.0, 0.0, 1.0, 1.0, 1.0, 0.0, 0.0, 1.0, 0.0, 1.0, 0.0, 0.0, 0.0, 0.0, 0.0, 0.0, 1.0, 1.0, 1.0, 1.0, 0.0, 1.0, 0.0, 1.0, 0.0, 1.0, 1.0, 1.0, 1.0, 0.0, 1.0, 0.0, 1.0, 0.0, 0.0, 0.0, 0.0, 1.0, 1.0, 1.0, 1.0, 0.0, 1.0, 0.0, 1.0])
me_s_klap_008.materials.append(mat_alap_sik)
me_s_klap_008.update()
me_kocka_002 = bpy.data.meshes.new('Kocka.002')
me_kocka_002.from_pydata([(-3.486, -3.35, 0.945), (-3.151, -2.977, 0.4387), (-3.486, 4.403, 0.945), (-3.151, 4.031, 0.4387), (3.486, -3.35, 0.945), (3.151, -2.977, 0.4387), (3.486, 4.403, 0.945), (3.151, 4.031, 0.4387), (-3.486, -3.35, 0.8366), (-3.486, 4.403, 0.8366), (3.486, 4.403, 0.8366), (3.486, -3.35, 0.8366), (-5.478, 6.619, 0.945), (-5.478, -5.565, 0.945), (-5.478, 6.619, 0.9006), (5.478, 6.619, 0.945), (5.478, 6.619, 0.9006), (5.478, -5.565, 0.945), (5.478, -5.565, 0.9006), (-5.478, -5.565, 0.9006), (-3.321, -3.167, 0.09378), (-3.321, 4.22, 0.09378), (3.321, 4.22, 0.09378), (3.321, -3.167, 0.09378), (-3.321, -3.167, -0.4188), (-3.321, 4.22, -0.4188), (3.321, 4.22, -0.4188), (3.321, -3.167, -0.4188), (-3.952, -3.868, 0.04536), (-3.952, 4.921, 0.04536), (3.952, 4.921, 0.04536), (3.952, -3.868, 0.04536), (-3.952, -3.868, -0.363), (-3.952, 4.921, -0.363), (3.952, 4.921, -0.363), (3.952, -3.868, -0.363), (-2.882, -3.868, -0.01102), (2.882, -3.868, -0.01102), (2.882, -3.868, -0.3066), (-2.882, -3.868, -0.3066), (2.882, 4.921, -0.01102), (-2.882, 4.921, -0.01102), (-2.882, 4.921, -0.3066), (2.882, 4.921, -0.3066), (1.335, -8.654, -0.184), (-1.335, -8.654, -0.184), (-1.335, -8.654, -0.3066), (1.335, -8.654, -0.3066), (-1.335, 9.707, -0.184), (1.335, 9.707, -0.184), (1.335, 9.707, -0.3066), (-1.335, 9.707, -0.3066), (2.108, 6.968, -0.0792), (2.308, 6.968, -0.3066), (-2.308, 6.968, -0.3066), (-2.108, 6.968, -0.0792), (-2.308, -5.915, -0.3066), (2.308, -5.915, -0.3066), (-2.108, -5.915, -0.0792), (2.108, -5.915, -0.0792)], [], [(8, 1, 3, 9), (9, 3, 7, 10), (10, 7, 5, 11), (11, 5, 1, 8), (2, 6, 4, 0), (3, 1, 20, 21), (11, 8, 19, 18), (4, 6, 15, 17), (9, 10, 16, 14), (2, 0, 13, 12), (17, 18, 19, 13), (15, 16, 18, 17), (12, 14, 16, 15), (13, 19, 14, 12), (0, 4, 17, 13), (8, 9, 14, 19), (10, 11, 18, 16), (6, 2, 12, 15), (27, 24, 32, 35), (1, 5, 23, 20), (7, 3, 21, 22), (5, 7, 22, 23), (26, 25, 24, 27), (23, 22, 30, 31), (24, 25, 33, 32), (26, 27, 35, 34), (31, 30, 34, 35), (29, 28, 32, 33), (57, 56, 46, 47), (53, 52, 49, 50), (21, 20, 28, 29), (25, 26, 34, 33), (20, 23, 31, 28), (22, 21, 29, 30), (28, 31, 37, 36), (31, 35, 38, 37), (35, 32, 39, 38), (32, 28, 36, 39), (30, 29, 41, 40), (29, 33, 42, 41), (33, 34, 43, 42), (34, 30, 40, 43), (45, 44, 47, 46), (49, 48, 51, 50), (56, 58, 45, 46), (55, 54, 51, 48), (52, 55, 48, 49), (59, 57, 47, 44), (54, 53, 50, 51), (58, 59, 44, 45), (42, 43, 53, 54), (40, 41, 55, 52), (41, 42, 54, 55), (43, 40, 52, 53), (36, 37, 59, 58), (37, 38, 57, 59), (39, 36, 58, 56), (38, 39, 56, 57)])
me_kocka_002.polygons.foreach_set('use_smooth', [True] * 58)
_uv = me_kocka_002.uv_layers.new(name='UVMap')
_uv.uv.foreach_set('vector', [0.4032, 0.0, 0.625, 0.0, 0.625, 0.25, 0.4032, 0.25, 0.4032, 0.25, 0.625, 0.25, 0.625, 0.5, 0.4032, 0.5, 0.4032, 0.5, 0.625, 0.5, 0.625, 0.75, 0.4032, 0.75, 0.4032, 0.75, 0.625, 0.75, 0.625, 1.0, 0.4032, 1.0, 0.125, 0.5, 0.375, 0.5, 0.375, 0.75, 0.125, 0.75, 0.625, 0.25, 0.625, 0.0, 0.625, 0.0, 0.625, 0.25, 0.4032, 0.75, 0.4032, 1.0, 0.4032, 1.0, 0.4032, 0.75, 0.375, 0.75, 0.375, 0.5, 0.375, 0.5, 0.375, 0.75, 0.4032, 0.25, 0.4032, 0.5, 0.4032, 0.5, 0.4032, 0.25, 0.125, 0.5, 0.125, 0.75, 0.125, 0.75, 0.125, 0.5, 0.375, 0.75, 0.4032, 0.75, 0.4032, 1.0, 0.375, 1.0, 0.375, 0.5, 0.4032, 0.5, 0.4032, 0.75, 0.375, 0.75, 0.375, 0.25, 0.4032, 0.25, 0.4032, 0.5, 0.375, 0.5, 0.375, 0.0, 0.4032, 0.0, 0.4032, 0.25, 0.375, 0.25, 0.125, 0.75, 0.375, 0.75, 0.375, 0.75, 0.125, 0.75, 0.4032, 0.0, 0.4032, 0.25, 0.4032, 0.25, 0.4032, 0.0, 0.4032, 0.5, 0.4032, 0.75, 0.4032, 0.75, 0.4032, 0.5, 0.375, 0.5, 0.125, 0.5, 0.125, 0.5, 0.375, 0.5, 0.625, 0.75, 0.875, 0.75, 0.875, 0.75, 0.625, 0.75, 0.625, 1.0, 0.625, 0.75, 0.625, 0.75, 0.625, 1.0, 0.625, 0.5, 0.625, 0.25, 0.625, 0.25, 0.625, 0.5, 0.625, 0.75, 0.625, 0.5, 0.625, 0.5, 0.625, 0.75, 0.625, 0.5, 0.875, 0.5, 0.875, 0.75, 0.625, 0.75, 0.625, 0.75, 0.625, 0.5, 0.625, 0.5, 0.625, 0.75, 0.875, 0.75, 0.875, 0.5, 0.875, 0.5, 0.875, 0.75, 0.625, 0.5, 0.625, 0.75, 0.625, 0.75, 0.625, 0.5, 0.625, 0.75, 0.625, 0.5, 0.625, 0.5, 0.625, 0.75, 0.625, 0.25, 0.625, 0.0, 0.625, 0.0, 0.625, 0.25, 0.625, 0.7518, 0.625, 0.9982, 0.625, 0.9982, 0.625, 0.7518, 0.625, 0.4982, 0.625, 0.4982, 0.625, 0.4982, 0.625, 0.4982, 0.625, 0.25, 0.625, 0.0, 0.625, 0.0, 0.625, 0.25, 0.875, 0.5, 0.625, 0.5, 0.625, 0.5, 0.875, 0.5, 0.625, 1.0, 0.625, 0.75, 0.625, 0.75, 0.625, 1.0, 0.625, 0.5, 0.625, 0.25, 0.625, 0.25, 0.625, 0.5, 0.625, 1.0, 0.625, 0.75, 0.625, 0.7518, 0.625, 0.9982, 0.625, 0.75, 0.625, 0.75, 0.625, 0.7518, 0.625, 0.7518, 0.625, 0.75, 0.625, 1.0, 0.625, 0.9982, 0.625, 0.7518, 0.625, 1.0, 0.625, 1.0, 0.625, 0.9982, 0.625, 0.9982, 0.625, 0.5, 0.625, 0.25, 0.625, 0.2518, 0.625, 0.4982, 0.625, 0.25, 0.625, 0.25, 0.625, 0.2518, 0.625, 0.2518, 0.625, 0.25, 0.625, 0.5, 0.625, 0.4982, 0.625, 0.2518, 0.625, 0.5, 0.625, 0.5, 0.625, 0.4982, 0.625, 0.4982, 0.625, 0.9982, 0.625, 0.7518, 0.625, 0.7518, 0.625, 0.9982, 0.625, 0.4982, 0.625, 0.2518, 0.625, 0.2518, 0.625, 0.4982, 0.625, 0.9982, 0.625, 0.9982, 0.625, 0.9982, 0.625, 0.9982, 0.625, 0.2518, 0.625, 0.2518, 0.625, 0.2518, 0.625, 0.2518, 0.625, 0.4982, 0.625, 0.2518, 0.625, 0.2518, 0.625, 0.4982, 0.625, 0.7518, 0.625, 0.7518, 0.625, 0.7518, 0.625, 0.7518, 0.625, 0.2518, 0.625, 0.4982, 0.625, 0.4982, 0.625, 0.2518, 0.625, 0.9982, 0.625, 0.7518, 0.625, 0.7518, 0.625, 0.9982, 0.625, 0.2518, 0.625, 0.4982, 0.625, 0.4982, 0.625, 0.2518, 0.625, 0.4982, 0.625, 0.2518, 0.625, 0.2518, 0.625, 0.4982, 0.625, 0.2518, 0.625, 0.2518, 0.625, 0.2518, 0.625, 0.2518, 0.625, 0.4982, 0.625, 0.4982, 0.625, 0.4982, 0.625, 0.4982, 0.625, 0.9982, 0.625, 0.7518, 0.625, 0.7518, 0.625, 0.9982, 0.625, 0.7518, 0.625, 0.7518, 0.625, 0.7518, 0.625, 0.7518, 0.625, 0.9982, 0.625, 0.9982, 0.625, 0.9982, 0.625, 0.9982, 0.625, 0.7518, 0.625, 0.9982, 0.625, 0.9982, 0.625, 0.7518])
me_kocka_002.materials.append(mat_anvil_grey)
me_kocka_002.update()
me_s_klap_009 = bpy.data.meshes.new('Síklap.009')
me_s_klap_009.from_pydata([(-1.0, -1.0, 0.0), (1.0, -1.0, 0.0), (-1.0, 1.0, 0.0), (1.0, 1.0, 0.0), (-1.0, 1.0, 0.0), (-1.0, -1.0, 0.0), (1.0, -1.0, 0.0), (1.0, 1.0, 0.0), (-1.0, 1.0, -0.03061), (-1.0, -1.0, -0.03061), (1.0, -1.0, -0.03061), (1.0, 1.0, -0.03061)], [], [(0, 1, 3, 2), (5, 9, 10, 6), (1, 3, 7, 6), (2, 0, 5, 4), (3, 2, 4, 7), (0, 1, 6, 5), (9, 8, 11, 10), (6, 10, 11, 7), (4, 8, 9, 5), (7, 11, 8, 4)])
_uv = me_s_klap_009.uv_layers.new(name='UVMap')
_uv.uv.foreach_set('vector', [0.0, 0.0, 1.0, 0.0, 1.0, 1.0, 0.0, 1.0, 0.0, 0.0, 0.0, 0.0, 1.0, 0.0, 1.0, 0.0, 1.0, 0.0, 1.0, 1.0, 1.0, 1.0, 1.0, 0.0, 0.0, 1.0, 0.0, 0.0, 0.0, 0.0, 0.0, 1.0, 1.0, 1.0, 0.0, 1.0, 0.0, 1.0, 1.0, 1.0, 0.0, 0.0, 1.0, 0.0, 1.0, 0.0, 0.0, 0.0, 0.0, 0.0, 0.0, 1.0, 1.0, 1.0, 1.0, 0.0, 1.0, 0.0, 1.0, 0.0, 1.0, 1.0, 1.0, 1.0, 0.0, 1.0, 0.0, 1.0, 0.0, 0.0, 0.0, 0.0, 1.0, 1.0, 1.0, 1.0, 0.0, 1.0, 0.0, 1.0])
me_s_klap_009.materials.append(mat_alap_sik)
me_s_klap_009.update()
me_henger_001 = bpy.data.meshes.new('Henger.001')
me_henger_001.from_pydata([(-5.595e-09, 1.037, 0.1287), (-5.351e-09, 0.878, -0.0215), (0.7331, 0.7331, 0.1287), (0.6208, 0.6208, -0.0215), (1.037, -8.214e-07, 0.1287), (0.878, -7.855e-07, -0.0215), (0.7331, -0.7331, 0.1287), (0.6208, -0.6208, -0.0215), (-5.595e-09, -1.037, 0.1287), (-5.351e-09, -0.878, -0.0215), (-0.7331, -0.7331, 0.1287), (-0.6208, -0.6208, -0.0215), (-1.037, -8.214e-07, 0.1287), (-0.878, -7.855e-07, -0.0215), (-0.7331, 0.7331, 0.1287), (-0.6208, 0.6208, -0.0215), (-0.002121, 0.845, -0.00701), (0.6029, 0.5944, -0.00701), (0.8535, -0.01067, -0.00701), (0.6029, -0.6157, -0.00701), (-0.002121, -0.8663, -0.00701), (-0.6072, -0.6157, -0.00701), (-0.8578, -0.01067, -0.00701), (-0.6072, 0.5944, -0.00701), (-0.002121, -0.01067, -0.00701), (-1.196e-08, -7.855e-07, -0.0215), (2.015, 1.346, -0.04784), (0.8919, 1.346, -0.04784), (2.015, 1.384, -0.03203), (0.8919, 1.384, -0.03203), (2.015, 1.399, 0.006135), (0.8919, 1.399, 0.006135), (2.015, 1.384, 0.0443), (0.8919, 1.384, 0.0443), (2.015, 1.346, 0.06011), (0.8919, 1.346, 0.06011), (2.015, 1.307, 0.0443), (0.8919, 1.307, 0.0443), (2.015, 1.292, 0.006135), (0.8919, 1.292, 0.006135), (2.015, 1.307, -0.03203), (0.8919, 1.307, -0.03203), (0.9128, 0.05732, 0.04602), (0.975, 0.04033, 0.08705), (1.008, -0.0006964, 0.104), (0.9416, -0.05149, 0.06346), (0.9157, -0.05871, 0.04602), (0.8816, -0.04172, 0.005002), (0.8716, -0.0006964, -0.01199), (0.877, 0.04033, 0.005002), (2.28, 0.05732, 0.04602), (2.28, 0.04033, 0.08705), (2.28, -0.0006964, 0.104), (2.28, -0.04172, 0.08705), (2.28, -0.05871, 0.04602), (2.28, -0.04172, 0.005002), (2.28, -0.0006964, -0.01199), (2.28, 0.04033, 0.005002), (2.28, -0.0006966, 0.04602), (0.8919, 1.384, -0.03203), (0.8919, 1.346, -0.04784), (0.8919, 1.399, 0.006135), (0.8919, 1.384, 0.0443), (0.8919, 1.346, 0.06011), (0.8919, 1.307, 0.0443), (0.8919, 1.292, 0.006135), (0.8919, 1.307, -0.03203), (0.8919, 1.346, 0.006135), (2.015, 1.346, 0.006135)], [], [(0, 1, 3, 2), (2, 3, 5, 4), (4, 5, 7, 6), (6, 7, 9, 8), (8, 9, 11, 10), (10, 11, 13, 12), (12, 13, 15, 14), (14, 15, 1, 0), (12, 14, 23, 22), (6, 8, 20, 19), (10, 12, 22, 21), (4, 6, 19, 18), (0, 2, 17, 16), (14, 0, 16, 23), (8, 10, 21, 20), (2, 4, 18, 17), (16, 17, 24), (17, 18, 24), (18, 19, 24), (19, 20, 24), (20, 21, 24), (21, 22, 24), (22, 23, 24), (23, 16, 24), (3, 1, 25), (1, 15, 25), (15, 13, 25), (13, 11, 25), (11, 9, 25), (9, 7, 25), (7, 5, 25), (5, 3, 25), (26, 27, 29, 28), (28, 29, 31, 30), (30, 31, 33, 32), (32, 33, 35, 34), (34, 35, 37, 36), (36, 37, 39, 38), (35, 33, 62, 63), (38, 39, 41, 40), (40, 41, 27, 26), (28, 30, 68), (50, 51, 58), (51, 52, 58), (52, 53, 58), (53, 54, 58), (54, 55, 58), (55, 56, 58), (56, 57, 58), (57, 50, 58), (46, 47, 55, 54), (44, 45, 53, 52), (42, 43, 51, 50), (49, 42, 50, 57), (47, 48, 56, 55), (45, 46, 54, 53), (43, 44, 52, 51), (48, 49, 57, 56), (63, 62, 67), (41, 39, 65, 66), (31, 29, 59, 61), (37, 35, 63, 64), (27, 41, 66, 60), (29, 27, 60, 59), (33, 31, 61, 62), (39, 37, 64, 65), (61, 59, 67), (66, 65, 67), (64, 63, 67), (62, 61, 67), (59, 60, 67), (60, 66, 67), (65, 64, 67), (34, 36, 68), (40, 26, 68), (26, 28, 68), (30, 32, 68), (36, 38, 68), (32, 34, 68), (38, 40, 68)])
_uv = me_henger_001.uv_layers.new(name='UVMap')
_uv.uv.foreach_set('vector', [1.0, 0.5, 1.0, 1.0, 0.875, 1.0, 0.875, 0.5, 0.875, 0.5, 0.875, 1.0, 0.75, 1.0, 0.75, 0.5, 0.75, 0.5, 0.75, 1.0, 0.625, 1.0, 0.625, 0.5, 0.625, 0.5, 0.625, 1.0, 0.5, 1.0, 0.5, 0.5, 0.5, 0.5, 0.5, 1.0, 0.375, 1.0, 0.375, 0.5, 0.375, 0.5, 0.375, 1.0, 0.25, 1.0, 0.25, 0.5, 0.25, 0.5, 0.25, 1.0, 0.125, 1.0, 0.125, 0.5, 0.125, 0.5, 0.125, 1.0, 0.0, 1.0, 0.0, 0.5, 0.25, 0.5, 0.125, 0.5, 0.125, 0.5, 0.25, 0.5, 0.625, 0.5, 0.5, 0.5, 0.5, 0.5, 0.625, 0.5, 0.375, 0.5, 0.25, 0.5, 0.25, 0.5, 0.375, 0.5, 0.75, 0.5, 0.625, 0.5, 0.625, 0.5, 0.75, 0.5, 1.0, 0.5, 0.875, 0.5, 0.875, 0.5, 1.0, 0.5, 0.125, 0.5, 0.0, 0.5, 0.0, 0.5, 0.125, 0.5, 0.5, 0.5, 0.375, 0.5, 0.375, 0.5, 0.5, 0.5, 0.875, 0.5, 0.75, 0.5, 0.75, 0.5, 0.875, 0.5, 0.75, 0.49, 0.9197, 0.4197, 0.75, 0.4761, 0.9197, 0.4197, 0.99, 0.25, 0.9099, 0.4099, 0.99, 0.25, 0.9197, 0.08029, 0.9761, 0.25, 0.9197, 0.08029, 0.75, 0.01, 0.9099, 0.09012, 0.75, 0.01, 0.5803, 0.08029, 0.75, 0.02389, 0.5803, 0.08029, 0.51, 0.25, 0.5901, 0.09012, 0.51, 0.25, 0.5803, 0.4197, 0.5239, 0.25, 0.5803, 0.4197, 0.75, 0.49, 0.5901, 0.4099, 0.4197, 0.4197, 0.25, 0.49, 0.4073, 0.4073, 0.25, 0.49, 0.08029, 0.4197, 0.25, 0.4725, 0.08029, 0.4197, 0.01, 0.25, 0.09269, 0.4073, 0.01, 0.25, 0.08029, 0.08029, 0.02752, 0.25, 0.08029, 0.08029, 0.25, 0.01, 0.09269, 0.09269, 0.25, 0.01, 0.4197, 0.08029, 0.25, 0.02752, 0.4197, 0.08029, 0.49, 0.25, 0.4073, 0.09269, 0.49, 0.25, 0.4197, 0.4197, 0.4725, 0.25, 1.0, 0.5, 1.0, 1.0, 0.875, 1.0, 0.875, 0.5, 0.875, 0.5, 0.875, 1.0, 0.75, 1.0, 0.75, 0.5, 0.75, 0.5, 0.75, 1.0, 0.625, 1.0, 0.625, 0.5, 0.625, 0.5, 0.625, 1.0, 0.5, 1.0, 0.5, 0.5, 0.5, 0.5, 0.5, 1.0, 0.375, 1.0, 0.375, 0.5, 0.375, 0.5, 0.375, 1.0, 0.25, 1.0, 0.25, 0.5, 0.5, 1.0, 0.625, 1.0, 0.625, 1.0, 0.5, 1.0, 0.25, 0.5, 0.25, 1.0, 0.125, 1.0, 0.125, 0.5, 0.125, 0.5, 0.125, 1.0, 0.0, 1.0, 0.0, 0.5, 0.875, 0.5, 0.75, 0.5, 0.875, 0.5, 0.75, 0.49, 0.9197, 0.4197, 0.75, 0.4761, 0.9197, 0.4197, 0.99, 0.25, 0.9099, 0.4099, 0.99, 0.25, 0.9197, 0.08029, 0.9761, 0.25, 0.9197, 0.08029, 0.75, 0.01, 0.9099, 0.09012, 0.75, 0.01, 0.5803, 0.08029, 0.75, 0.02389, 0.5803, 0.08029, 0.51, 0.25, 0.5901, 0.09012, 0.51, 0.25, 0.5803, 0.4197, 0.5239, 0.25, 0.5803, 0.4197, 0.75, 0.49, 0.5901, 0.4099, 0.75, 0.01, 0.5803, 0.08029, 0.5803, 0.08029, 0.75, 0.01, 0.99, 0.25, 0.8221, 0.03987, 0.9197, 0.08029, 0.99, 0.25, 0.75, 0.49, 0.9197, 0.4197, 0.9197, 0.4197, 0.75, 0.49, 0.5803, 0.4197, 0.75, 0.49, 0.75, 0.49, 0.5803, 0.4197, 0.5803, 0.08029, 0.51, 0.25, 0.51, 0.25, 0.5803, 0.08029, 0.8221, 0.03987, 0.75, 0.01, 0.75, 0.01, 0.9197, 0.08029, 0.9197, 0.4197, 0.99, 0.25, 0.99, 0.25, 0.9197, 0.4197, 0.51, 0.25, 0.5803, 0.4197, 0.5803, 0.4197, 0.51, 0.25, 0.5, 1.0, 0.625, 1.0, 0.5, 1.0, 0.125, 1.0, 0.25, 1.0, 0.25, 1.0, 0.125, 1.0, 0.75, 1.0, 0.875, 1.0, 0.875, 1.0, 0.75, 1.0, 0.375, 1.0, 0.5, 1.0, 0.5, 1.0, 0.375, 1.0, 0.0, 1.0, 0.125, 1.0, 0.125, 1.0, 0.0, 1.0, 0.875, 1.0, 1.0, 1.0, 1.0, 1.0, 0.875, 1.0, 0.625, 1.0, 0.75, 1.0, 0.75, 1.0, 0.625, 1.0, 0.25, 1.0, 0.375, 1.0, 0.375, 1.0, 0.25, 1.0, 0.75, 1.0, 0.875, 1.0, 0.75, 1.0, 0.125, 1.0, 0.25, 1.0, 0.125, 1.0, 0.375, 1.0, 0.5, 1.0, 0.375, 1.0, 0.625, 1.0, 0.75, 1.0, 0.625, 1.0, 0.875, 1.0, 1.0, 1.0, 0.875, 1.0, 0.0, 1.0, 0.125, 1.0, 0.0, 1.0, 0.25, 1.0, 0.375, 1.0, 0.25, 1.0, 0.5, 0.5, 0.375, 0.5, 0.5, 0.5, 0.125, 0.5, 0.0, 0.5, 0.125, 0.5, 1.0, 0.5, 0.875, 0.5, 1.0, 0.5, 0.75, 0.5, 0.625, 0.5, 0.75, 0.5, 0.375, 0.5, 0.25, 0.5, 0.375, 0.5, 0.625, 0.5, 0.5, 0.5, 0.625, 0.5, 0.25, 0.5, 0.125, 0.5, 0.25, 0.5])
me_henger_001.materials.append(mat_pan_col)
me_henger_001.update()

# ---- objects
ob_light = bpy.data.objects.new('Light', light_light)
ob_mod_stairs = bpy.data.objects.new('mod_stairs', me_s_klap)
ob_s_klap_001 = bpy.data.objects.new('Síklap.001', me_s_klap_001)
ob_mod_door = bpy.data.objects.new('mod_door', me_henger)
ob_s_klap_002 = bpy.data.objects.new('Síklap.002', me_s_klap_004)
ob_s_klap_003 = bpy.data.objects.new('Síklap.003', me_s_klap_005)
ob_mod_trap = bpy.data.objects.new('mod_trap', me_s_klap_006)
ob_s_klap_004 = bpy.data.objects.new('Síklap.004', me_s_klap_007)
ob_mod_anvil = bpy.data.objects.new('mod_anvil', me_kocka)
ob_light_001 = bpy.data.objects.new('Light.001', light_light_001)
ob_s_klap_005 = bpy.data.objects.new('Síklap.005', me_s_klap_008)
ob_camera_001 = bpy.data.objects.new('Camera.001', cam_camera_01)
ob_mod_anvil_01 = bpy.data.objects.new('mod_anvil.01', me_kocka_002)
ob_sun = bpy.data.objects.new('Sun', light_sun)
ob_s_klap_006 = bpy.data.objects.new('Síklap.006', me_s_klap_009)
ob_henger = bpy.data.objects.new('Henger', me_henger_001)

# ---- transforms, parenting, visibility, modifiers, constraints
ob_light.location = (4.076, 1.005, 5.904)
ob_light.rotation_euler = (0.6503, 0.05522, 1.866)
ob_light.lock_rotations_4d = False
ob_light.empty_display_type = 'ARROWS'
ob_light.color = (0.0, 0.0, 0.0, 0.0)
ob_light.lineart.crease_threshold = 0.0
ob_mod_stairs.location = (0.02461, 0.02236, 0.5)
ob_s_klap_001.location = (0.0, 0.0, 0.1259)
ob_s_klap_001.scale = (2.023, 2.023, 2.023)
ob_mod_door.location = (-0.3394, 8.142, 3.55)
ob_mod_door.rotation_euler = (0.0013, 3.136, -0.002655)
ob_mod_door.scale = (-0.0744, 0.7756, 0.3325)
ob_s_klap_002.location = (0.0, 8.004, 0.1259)
ob_s_klap_002.scale = (2.023, 2.023, 2.023)
ob_s_klap_003.location = (0.0, 15.99, 0.1259)
ob_s_klap_003.scale = (2.023, 2.023, 2.023)
ob_mod_trap.location = (0.06311, 16.0, 0.5878)
ob_mod_trap.scale = (1.473, 1.473, 1.473)
ob_s_klap_004.location = (0.0, 24.11, 0.1259)
ob_s_klap_004.scale = (2.023, 2.023, 2.023)
ob_mod_anvil.location = (0.03844, 24.19, 2.848)
ob_mod_anvil.scale = (0.2744, 0.2744, -2.218)
ob_light_001.location = (4.242, 17.53, 4.856)
ob_light_001.rotation_euler = (0.6503, 0.05522, 1.866)
ob_light_001.lock_rotations_4d = False
ob_light_001.empty_display_type = 'ARROWS'
ob_light_001.color = (0.0, 0.0, 0.0, 0.0)
ob_light_001.lineart.crease_threshold = 0.0
ob_s_klap_005.location = (0.0, 32.2, 0.1259)
ob_s_klap_005.scale = (2.023, 2.023, 2.023)
ob_camera_001.location = (9.165, -16.79, 4.396)
ob_camera_001.rotation_euler = (1.423, -0.01678, 0.3225)
ob_camera_001.lock_rotations_4d = False
ob_camera_001.empty_display_type = 'ARROWS'
ob_camera_001.color = (0.0, 0.0, 0.0, 0.0)
ob_camera_001.display_type = 'WIRE'
ob_camera_001.lineart.crease_threshold = 0.0
ob_mod_anvil_01.location = (0.1165, 32.27, 2.057)
ob_mod_anvil_01.rotation_euler = (0.0, 0.0, 2.356)
ob_mod_anvil_01.scale = (0.1795, 0.1795, -1.451)
_m = ob_mod_anvil_01.modifiers.new('Smooth by Angle', 'NODES')
_m.node_group = ng_smooth_by_angle
_m.use_pin_to_last = True
_m.show_group_selector = False
ob_sun.location = (4.022, 20.59, 5.83)
ob_s_klap_006.location = (0.0, 40.06, 0.1259)
ob_s_klap_006.scale = (2.023, 2.023, 2.023)
ob_henger.location = (-0.1568, 39.37, 1.681)
ob_henger.rotation_euler = (0.0, -0.0, 0.9153)

# ---- collection membership
col_collection.objects.link(ob_light)
col_collection.objects.link(ob_mod_stairs)
col_collection.objects.link(ob_s_klap_001)
col_collection.objects.link(ob_mod_door)
col_collection.objects.link(ob_s_klap_002)
col_collection.objects.link(ob_s_klap_003)
col_collection.objects.link(ob_mod_trap)
col_collection.objects.link(ob_s_klap_004)
col_collection.objects.link(ob_mod_anvil)
col_collection.objects.link(ob_light_001)
col_collection.objects.link(ob_s_klap_005)
col_collection.objects.link(ob_camera_001)
col_collection.objects.link(ob_mod_anvil_01)
col_collection.objects.link(ob_sun)
col_collection.objects.link(ob_s_klap_006)
col_collection.objects.link(ob_henger)

# ---- scene / render settings (as saved in the file)
scene.camera = ob_camera_001
scene.frame_start = 1; scene.frame_end = 250; scene.frame_set(1)
scene.render.engine = 'BLENDER_EEVEE_NEXT'
bpy.context.view_layer.update()

